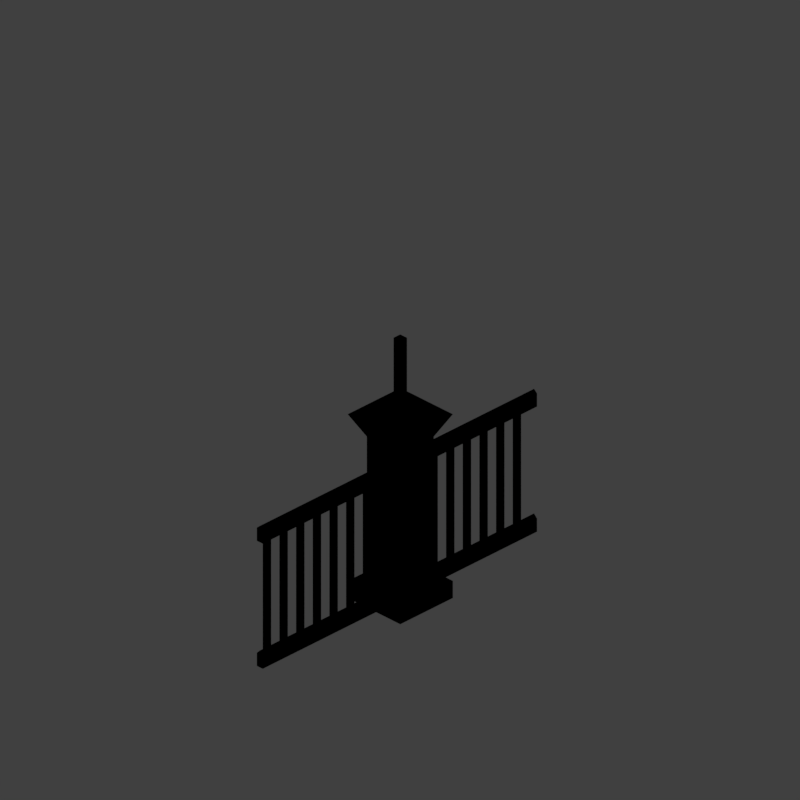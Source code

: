 # Source: wallmm17_V002.blend  (saved by Blender 2.79.0; exported with 4.5.12 LTS)
import bpy
from mathutils import Matrix  # noqa: F401  (used for matrix-valued properties, if any)

bpy.ops.wm.read_factory_settings(use_empty=True)
scene = bpy.context.scene
scene.name = 'Scene'

# ---- collections
col_collection_1 = bpy.data.collections.new('Collection 1'); scene.collection.children.link(col_collection_1)

# ---- materials (node trees are filled in below, after node groups)
mat_rock = bpy.data.materials.new('Rock')
mat_rock.alpha_threshold = 0.0
mat_rock.use_transparent_shadow = False
mat_rock.diffuse_color = (0.7656, 0.7656, 0.7656, 1.0)
mat_rock.specular_color = (0.9135, 0.8759, 1.0)
mat_rock.roughness = 0.5
mat_rock.specular_intensity = 0.7417
mat_marble = bpy.data.materials.new('marble')
mat_marble.alpha_threshold = 0.0
mat_marble.use_transparent_shadow = False
mat_marble.diffuse_color = (0.5502, 0.4709, 0.3987, 1.0)
mat_marble.specular_color = (0.3376, 0.3241, 0.3685)
mat_marble.roughness = 0.5
mat_marble.specular_intensity = 0.7417
mat_recolorable_1_001 = bpy.data.materials.new('Recolorable 1.001')
mat_recolorable_1_001.alpha_threshold = 0.0
mat_recolorable_1_001.use_transparent_shadow = False
mat_recolorable_1_001.pass_index = 1
mat_recolorable_1_001.diffuse_color = (0.0195, 0.1408, 0.05134, 1.0)
mat_recolorable_1_001.roughness = 0.5
mat_recolorable_1_001.specular_intensity = 0.0
mat_recolorable_1 = bpy.data.materials.new('Recolorable 1')
mat_recolorable_1.alpha_threshold = 0.0
mat_recolorable_1.use_transparent_shadow = False
mat_recolorable_1.pass_index = 1
mat_recolorable_1.diffuse_color = (0.1, 0.9, 0.3, 1.0)
mat_recolorable_1.roughness = 0.5
mat_recolorable_1.specular_intensity = 1.0

# ---- material node trees

# ---- world
world_world = bpy.data.worlds.new('World'); scene.world = world_world
world_world.color = (0.05088, 0.05088, 0.05088)
world_world.use_sun_shadow = False
world_world.sun_shadow_jitter_overblur = 0.0
world_world.cycles.sampling_method = 'MANUAL'
world_world.light_settings.distance = 0.0

# ---- cameras
cam_camera = bpy.data.cameras.new('Camera')
cam_camera.type = 'ORTHO'
cam_camera.sensor_fit = 'HORIZONTAL'
cam_camera.clip_start = 220.0
cam_camera.clip_end = 340.0
cam_camera.lens = 35.0
cam_camera.sensor_width = 1.0
cam_camera.sensor_height = 18.0
cam_camera.ortho_scale = 8.486
cam_camera.shift_x = -0.000345
cam_camera.shift_y = 0.25
cam_camera.dof.focus_distance = 0.0
cam_camera.dof.aperture_fstop = 128.0
cam_camera.dof.aperture_blades = 6

# ---- lights
light_lightdome = bpy.data.lights.new('LightDome', 'SUN')
light_lightdome.transmission_factor = 0.0
light_lightdome.angle = 0.1993
light_lightdome.energy = 0.1
light_lightdome.shadow_buffer_clip_start = 0.5
light_lightdome.shadow_soft_size = 0.1
light_lightdome.shadow_cascade_max_distance = 1000.0
light_fillerlight = bpy.data.lights.new('FillerLight', 'SUN')
light_fillerlight.transmission_factor = 0.0
light_fillerlight.angle = 0.9273
light_fillerlight.energy = 0.5
light_fillerlight.shadow_buffer_clip_start = 0.5
light_fillerlight.shadow_soft_size = 0.5
light_fillerlight.shadow_cascade_max_distance = 1000.0
light_mainlight = bpy.data.lights.new('MainLight', 'SUN')
light_mainlight.transmission_factor = 0.0
light_mainlight.angle = 0.9273
light_mainlight.energy = 1.3
light_mainlight.shadow_buffer_clip_start = 0.5
light_mainlight.shadow_soft_size = 0.5
light_mainlight.shadow_cascade_max_distance = 1000.0

# ---- meshes
me_cube_001 = bpy.data.meshes.new('Cube.001')
me_cube_001.from_pydata([(-2.0, -2.0, 0.0), (-2.0, -2.0, 1.633), (-2.0, 2.0, 0.0), (-2.0, 2.0, 1.633), (2.0, -2.0, 0.0), (2.0, -2.0, 1.633), (2.0, 2.0, 0.0), (2.0, 2.0, 1.633)], [], [(0, 1, 3, 2), (2, 3, 7, 6), (6, 7, 5, 4), (4, 5, 1, 0), (2, 6, 4, 0), (7, 3, 1, 5)])
me_cube_001.use_remesh_preserve_volume = False
me_cube_001.use_remesh_preserve_attributes = False
me_cube_001.use_mirror_vertex_groups = False
me_cube_001.update()
me_cube = bpy.data.meshes.new('Cube')
me_cube.from_pydata([(-0.3944, -0.3944, 0.0), (-0.3944, -0.3944, 2.251), (-0.3944, 0.3944, 0.0), (-0.3944, 0.3944, 2.251), (0.3944, -0.3944, 0.0), (0.3944, -0.3944, 2.251), (0.3944, 0.3944, 0.0), (0.3944, 0.3944, 2.251), (-0.3944, -0.3944, 0.2094), (-0.3944, 0.3944, 0.2094), (0.3944, 0.3944, 0.2094), (0.3944, -0.3944, 0.2094), (-0.2508, -0.2508, 1.977), (-0.2508, 0.2508, 1.977), (0.2508, 0.2508, 1.977), (0.2508, -0.2508, 1.977), (-0.2508, 0.2508, 0.2094), (0.2508, 0.2508, 0.2094), (0.2508, -0.2508, 0.2094), (-0.2508, -0.2508, 0.2094)], [], [(12, 1, 3, 13), (13, 3, 7, 14), (14, 7, 5, 15), (15, 5, 1, 12), (2, 6, 4, 0), (7, 3, 1, 5), (4, 11, 8, 0), (6, 10, 11, 4), (2, 9, 10, 6), (0, 8, 9, 2), (18, 15, 12, 19), (17, 14, 15, 18), (16, 13, 14, 17), (19, 12, 13, 16), (8, 19, 16, 9), (9, 16, 17, 10), (10, 17, 18, 11), (11, 18, 19, 8)])
me_cube.polygons.foreach_set('material_index', [0, 0, 0, 0, 1, 1, 1, 1, 1, 1, 0, 0, 0, 0, 1, 1, 1, 1])
me_cube.materials.append(mat_rock)
me_cube.materials.append(mat_marble)
me_cube.use_remesh_preserve_volume = False
me_cube.use_remesh_preserve_attributes = False
me_cube.use_mirror_vertex_groups = False
me_cube.update()
me_cube_000 = bpy.data.meshes.new('Cube.000')
me_cube_000.from_pydata([(-0.06298, 0.05001, -2.265e-06), (0.06298, 0.05001, -2.265e-06), (-0.06298, 0.05001, 3.266), (0.06298, 0.05001, 3.266), (0.187, 0.05001, -2.265e-06), (0.313, 0.05001, -2.265e-06), (0.187, 0.05001, 3.266), (0.313, 0.05001, 3.266), (0.437, 0.05001, -2.265e-06), (0.563, 0.05001, -2.265e-06), (0.437, 0.05001, 3.266), (0.563, 0.05001, 3.266), (0.687, 0.05001, -2.265e-06), (0.813, 0.05001, -2.265e-06), (0.687, 0.05001, 3.266), (0.813, 0.05001, 3.266), (0.937, 0.05001, -2.265e-06), (1.063, 0.05001, -2.265e-06), (0.937, 0.05001, 3.266), (1.063, 0.05001, 3.266), (1.187, 0.05001, -2.265e-06), (1.313, 0.05001, -2.265e-06), (1.187, 0.05001, 3.266), (1.313, 0.05001, 3.266), (1.437, 0.05001, -2.265e-06), (1.563, 0.05001, -2.265e-06), (1.437, 0.05001, 3.266), (1.563, 0.05001, 3.266), (1.687, 0.05001, -2.265e-06), (1.813, 0.05001, -2.265e-06), (1.687, 0.05001, 3.266), (1.813, 0.05001, 3.266), (1.937, 0.05001, -2.265e-06), (2.063, 0.05001, -2.265e-06), (1.937, 0.05001, 3.266), (2.063, 0.05001, 3.266), (2.187, 0.05001, -2.265e-06), (2.313, 0.05001, -2.265e-06), (2.187, 0.05001, 3.266), (2.313, 0.05001, 3.266), (2.437, 0.05001, -2.265e-06), (2.563, 0.05001, -2.265e-06), (2.437, 0.05001, 3.266), (2.563, 0.05001, 3.266), (2.687, 0.05001, -2.265e-06), (2.813, 0.05001, -2.265e-06), (2.687, 0.05001, 3.266), (2.813, 0.05001, 3.266), (2.937, 0.05001, -2.265e-06), (3.063, 0.05001, -2.265e-06), (2.937, 0.05001, 3.266), (3.063, 0.05001, 3.266), (3.187, 0.05001, -2.265e-06), (3.313, 0.05001, -2.265e-06), (3.187, 0.05001, 3.266), (3.313, 0.05001, 3.266), (3.437, 0.05001, -2.265e-06), (3.563, 0.05001, -2.265e-06), (3.437, 0.05001, 3.266), (3.563, 0.05001, 3.266), (3.687, 0.05001, -2.265e-06), (3.813, 0.05001, -2.265e-06), (3.687, 0.05001, 3.266), (3.813, 0.05001, 3.266), (2.0, 0.05048, 6.376), (2.0, 0.05048, 4.384), (2.0, -0.05048, 6.376), (2.0, -0.05048, 4.384), (1.9, 0.05048, 6.376), (1.9, 0.05048, 4.384), (1.9, -0.05048, 6.376), (1.9, -0.05048, 4.384)], [], [(0, 1, 3, 2), (4, 5, 7, 6), (8, 9, 11, 10), (12, 13, 15, 14), (16, 17, 19, 18), (20, 21, 23, 22), (24, 25, 27, 26), (28, 29, 31, 30), (32, 33, 35, 34), (36, 37, 39, 38), (40, 41, 43, 42), (44, 45, 47, 46), (48, 49, 51, 50), (52, 53, 55, 54), (56, 57, 59, 58), (60, 61, 63, 62), (69, 65, 67, 71), (71, 70, 68, 69), (64, 68, 70, 66), (65, 64, 66, 67), (69, 68, 64, 65), (67, 66, 70, 71)])
me_cube_000.polygons.foreach_set('material_index', [0, 0, 0, 0, 0, 0, 0, 0, 0, 0, 0, 0, 0, 0, 0, 0, 1, 1, 1, 1, 1, 1])
_uv = me_cube_000.uv_layers.new(name='UVMap')
_uv.uv.foreach_set('vector', [0.4696, 0.2158, 0.4915, 0.2158, 0.4915, 0.7842, 0.4696, 0.7842, 0.3582, 0.2158, 0.3801, 0.2158, 0.3801, 0.7842, 0.3582, 0.7842, 0.4473, 0.2158, 0.4692, 0.2158, 0.4692, 0.7842, 0.4473, 0.7842, 0.269, 0.2158, 0.291, 0.2158, 0.291, 0.7842, 0.269, 0.7842, 0.3359, 0.2158, 0.3578, 0.2158, 0.3578, 0.7842, 0.3359, 0.7842, 0.3136, 0.2158, 0.3355, 0.2158, 0.3355, 0.7842, 0.3136, 0.7842, 0.2468, 0.2158, 0.2687, 0.2158, 0.2687, 0.7842, 0.2468, 0.7842, 0.2913, 0.2158, 0.3132, 0.2158, 0.3132, 0.7842, 0.2913, 0.7842, 0.425, 0.2158, 0.4469, 0.2158, 0.4469, 0.7842, 0.425, 0.7842, 0.4027, 0.2158, 0.4247, 0.2158, 0.4247, 0.7842, 0.4027, 0.7842, 0.3805, 0.2158, 0.4024, 0.2158, 0.4024, 0.7842, 0.3805, 0.7842, 0.1576, 0.2158, 0.1795, 0.2158, 0.1795, 0.7842, 0.1576, 0.7842, 0.1353, 0.2158, 0.1573, 0.2158, 0.1573, 0.7842, 0.1353, 0.7842, 0.2245, 0.2158, 0.2464, 0.2158, 0.2464, 0.7842, 0.2245, 0.7842, 0.2022, 0.2158, 0.2241, 0.2158, 0.2241, 0.7842, 0.2022, 0.7842, 0.1799, 0.2158, 0.2018, 0.2158, 0.2018, 0.7842, 0.1799, 0.7842, 0.0, 0.0, 0.0, 0.0, 0.0, 0.0, 0.0, 0.0, 0.0, 0.0, 0.0, 0.0, 0.0, 0.0, 0.0, 0.0, 0.0, 0.0, 0.0, 0.0, 0.0, 0.0, 0.0, 0.0, 0.0, 0.0, 0.0, 0.0, 0.0, 0.0, 0.0, 0.0, 0.0, 0.0, 0.0, 0.0, 0.0, 0.0, 0.0, 0.0, 0.0, 0.0, 0.0, 0.0, 0.0, 0.0, 0.0, 0.0])
me_cube_000.materials.append(mat_recolorable_1_001)
me_cube_000.materials.append(mat_recolorable_1)
me_cube_000.use_remesh_preserve_volume = False
me_cube_000.use_remesh_preserve_attributes = False
me_cube_000.use_mirror_vertex_groups = False
me_cube_000.update()
me_cube_002 = bpy.data.meshes.new('Cube.002')
me_cube_002.from_pydata([(2.057, 0.09435, -0.06028), (2.057, 0.005653, -0.06028), (-2.057, 0.005653, -0.06028), (-2.057, 0.09435, -0.06028), (2.057, 0.09435, 3.326), (2.057, 0.005653, 3.326), (-2.057, 0.005653, 3.326), (-2.057, 0.09435, 3.326), (-2.057, 0.005653, 3.005), (-2.057, 0.09435, 3.005), (2.057, 0.005653, 3.005), (2.057, 0.09435, 3.005), (2.057, 0.09435, 0.2603), (2.057, 0.005653, 0.2603), (-2.057, 0.09435, 0.2603), (-2.057, 0.005653, 0.2603), (2.057, 0.05, 3.405), (-2.057, 0.05, 3.405), (-2.057, 0.05, 3.005), (2.057, 0.05, 3.005), (2.057, 0.05, -0.06028), (-2.057, 0.05, -0.06028), (2.057, 0.05, 0.3521), (-2.057, 0.05, 0.3521)], [], [(20, 1, 2, 21), (16, 17, 6, 5), (16, 19, 11, 4), (6, 8, 10, 5), (4, 11, 9, 7), (17, 18, 8, 6), (19, 10, 8, 18), (22, 23, 15, 13), (1, 13, 15, 2), (20, 22, 13, 1), (21, 23, 14, 3), (3, 14, 12, 0), (11, 19, 18, 9), (7, 9, 18, 17), (5, 10, 19, 16), (4, 7, 17, 16), (2, 15, 23, 21), (0, 12, 22, 20), (12, 14, 23, 22), (0, 20, 21, 3)])
_uv = me_cube_002.uv_layers.new(name='UVMap')
_uv.uv.foreach_set('vector', [0.5024, 0.355, 0.5024, 0.3531, 0.329, 0.3531, 0.329, 0.355, 0.5024, 0.3278, 0.329, 0.3278, 0.329, 0.3245, 0.5024, 0.3245, 0.5021, 0.3278, 0.5021, 0.311, 0.504, 0.311, 0.504, 0.3245, 0.4976, 0.3245, 0.4976, 0.311, 0.671, 0.311, 0.671, 0.3245, 0.5024, 0.3245, 0.5024, 0.311, 0.329, 0.311, 0.329, 0.3245, 0.5021, 0.3278, 0.5021, 0.311, 0.5002, 0.311, 0.5002, 0.3245, 0.5024, 0.355, 0.5024, 0.3531, 0.329, 0.3531, 0.329, 0.355, 0.5024, 0.3677, 0.329, 0.3677, 0.329, 0.3639, 0.5024, 0.3639, 0.5024, 0.3504, 0.5024, 0.3639, 0.329, 0.3639, 0.329, 0.3504, 0.5021, 0.3504, 0.5021, 0.3677, 0.5002, 0.3639, 0.5002, 0.3504, 0.5021, 0.3504, 0.5021, 0.3677, 0.504, 0.3639, 0.504, 0.3504, 0.4976, 0.3504, 0.4976, 0.3639, 0.671, 0.3639, 0.671, 0.3504, 0.5024, 0.3569, 0.5024, 0.355, 0.329, 0.355, 0.329, 0.3569, 0.504, 0.3245, 0.504, 0.311, 0.5021, 0.311, 0.5021, 0.3278, 0.5002, 0.3245, 0.5002, 0.311, 0.5021, 0.311, 0.5021, 0.3278, 0.5024, 0.3245, 0.329, 0.3245, 0.329, 0.3278, 0.5024, 0.3278, 0.5002, 0.3504, 0.5002, 0.3639, 0.5021, 0.3677, 0.5021, 0.3504, 0.504, 0.3504, 0.504, 0.3639, 0.5021, 0.3677, 0.5021, 0.3504, 0.5024, 0.3639, 0.329, 0.3639, 0.329, 0.3677, 0.5024, 0.3677, 0.5024, 0.3569, 0.5024, 0.355, 0.329, 0.355, 0.329, 0.3569])
me_cube_002.materials.append(mat_recolorable_1)
me_cube_002.use_remesh_preserve_volume = False
me_cube_002.use_remesh_preserve_attributes = False
me_cube_002.use_mirror_vertex_groups = False
me_cube_002.update()
lat_lattice_001 = bpy.data.lattices.new('Lattice.001')
lat_lattice_001.interpolation_type_u = 'KEY_LINEAR'
lat_lattice_001.interpolation_type_v = 'KEY_LINEAR'
lat_lattice_001.interpolation_type_w = 'KEY_LINEAR'
lat_lattice_001.points.foreach_set('co_deform', [-0.5, -0.5, -0.5, 0.5, -0.5, -0.5, -0.5, 0.5, -0.5, 0.5, 0.5, -0.5, -0.5, -0.5, 0.5, 0.5, -0.5, 0.5, -0.5, 0.5, 0.5, 0.5, 0.5, 0.5])

# ---- objects
ob_rig = bpy.data.objects.new('Rig', None)
ob_verticaljoint = bpy.data.objects.new('VerticalJoint', None)
ob_lightdome = bpy.data.objects.new('LightDome', light_lightdome)
ob_fillerlight = bpy.data.objects.new('FillerLight', light_fillerlight)
ob_mainlight = bpy.data.objects.new('Mainlight', light_mainlight)
ob_camera = bpy.data.objects.new('Camera', cam_camera)
ob_cube_001 = bpy.data.objects.new('Cube.001', me_cube_001)
ob_lattice = bpy.data.objects.new('Lattice', lat_lattice_001)
ob_cube = bpy.data.objects.new('Cube', me_cube)
ob_wall_001 = bpy.data.objects.new('Wall.001', me_cube_000)
ob_wall = bpy.data.objects.new('Wall', me_cube_002)

# ---- transforms, parenting, visibility, modifiers, constraints
ob_rig.location = (0.0, 0.0, 0.0)
ob_rig.rotation_mode = 'YXZ'
ob_rig.rotation_euler = (0.0, 0.0, -0.7854)
ob_rig.empty_image_offset = (0.0, 0.0)
ob_rig.hide_viewport = True
ob_rig.hide_select = True
ob_rig.lineart.crease_threshold = 0.0
ob_verticaljoint.parent = ob_rig
ob_verticaljoint.location = (0.0, 0.0, 0.0)
ob_verticaljoint.empty_image_offset = (0.0, 0.0)
ob_verticaljoint.hide_viewport = True
ob_verticaljoint.hide_select = True
ob_verticaljoint.lineart.crease_threshold = 0.0
ob_lightdome.parent = ob_verticaljoint
ob_lightdome.location = (0.0, 0.0, 0.0)
ob_lightdome.hide_viewport = True
ob_lightdome.hide_select = True
ob_lightdome.lineart.crease_threshold = 0.0
ob_fillerlight.parent = ob_verticaljoint
ob_fillerlight.location = (0.0, 0.0, 0.0)
ob_fillerlight.rotation_euler = (0.0, -1.265, 2.007)
ob_fillerlight.hide_viewport = True
ob_fillerlight.hide_select = True
ob_fillerlight.lineart.crease_threshold = 0.0
ob_mainlight.parent = ob_verticaljoint
ob_mainlight.location = (0.0, 0.0, 0.0)
ob_mainlight.rotation_euler = (1.178, 0.0, 1.571)
ob_mainlight.hide_viewport = True
ob_mainlight.hide_select = True
ob_mainlight.lineart.crease_threshold = 0.0
ob_camera.parent = ob_verticaljoint
ob_camera.location = (0.0, -241.9, 139.7)
ob_camera.rotation_euler = (1.047, 0.0, 0.0)
ob_camera.hide_select = True
ob_camera.lineart.crease_threshold = 0.0
ob_cube_001.location = (0.0, 0.0, 0.0)
ob_cube_001.scale = (1.0, 1.0, 0.5)
ob_cube_001.hide_render = True
ob_cube_001.display_type = 'WIRE'
ob_cube_001.lineart.crease_threshold = 0.0
_m = ob_cube_001.modifiers.new('Array', 'ARRAY')
_m.count = 4
_m.constant_offset_displace = (0.0, 0.0, 0.0)
_m.relative_offset_displace = (0.0, 0.0, 1.0)
ob_lattice.location = (0.0, 0.0, 2.0)
ob_lattice.scale = (4.0, 4.0, 4.0)
ob_lattice.lineart.crease_threshold = 0.0
ob_cube.location = (0.0, 0.0, 0.0)
ob_cube.lineart.crease_threshold = 0.0
_m = ob_cube.modifiers.new('Lattice', 'LATTICE')
_m.object = ob_lattice
ob_wall_001.location = (-1.95, 0.0, 0.0)
ob_wall_001.scale = (1.0, 1.0, 0.5)
ob_wall_001.lock_rotations_4d = False
ob_wall_001.empty_display_type = 'ARROWS'
ob_wall_001.lineart.crease_threshold = 0.0
_m = ob_wall_001.modifiers.new('Array.001', 'ARRAY')
_m.show_render = False
_m.count = 16
_m.use_constant_offset = True
_m.constant_offset_displace = (0.25, 0.0, 0.0)
_m.use_relative_offset = False
_m = ob_wall_001.modifiers.new('Lattice', 'LATTICE')
_m.object = ob_lattice
ob_wall.location = (0.0, 0.0, 0.0)
ob_wall.scale = (1.0, 1.0, 0.5)
ob_wall.lock_rotations_4d = False
ob_wall.empty_display_type = 'ARROWS'
ob_wall.lineart.crease_threshold = 0.0
_m = ob_wall.modifiers.new('Lattice', 'LATTICE')
_m.object = ob_lattice
_m = ob_wall.modifiers.new('Bevel', 'BEVEL')
_m.width = 0.031
_m.width_pct = 0.031
_m.limit_method = 'WEIGHT'
_m.spread = 0.0

# ---- collection membership
col_collection_1.objects.link(ob_rig)
col_collection_1.objects.link(ob_verticaljoint)
col_collection_1.objects.link(ob_lightdome)
col_collection_1.objects.link(ob_fillerlight)
col_collection_1.objects.link(ob_mainlight)
col_collection_1.objects.link(ob_camera)
col_collection_1.objects.link(ob_cube_001)
col_collection_1.objects.link(ob_lattice)
col_collection_1.objects.link(ob_cube)
col_collection_1.objects.link(ob_wall_001)
col_collection_1.objects.link(ob_wall)
def _layer_coll(name, lc=None):
    lc = lc or bpy.context.view_layer.layer_collection
    for c in lc.children:
        if c.name == name: return c
        r = _layer_coll(name, c)
        if r: return r
_layer_coll('Collection 1').holdout = True

# ---- scene / render settings (as saved in the file)
scene.camera = ob_camera
scene.frame_start = 0; scene.frame_end = 250; scene.frame_set(0)
scene.render.engine = 'BLENDER_EEVEE_NEXT'
scene.render.image_settings.compression = 0
scene.render.resolution_x = 96
scene.render.resolution_y = 96
scene.render.dither_intensity = 0.0
scene.render.film_transparent = True
scene.cycles.use_denoising = False
scene.cycles.samples = 128
scene.cycles.sampling_pattern = 'TABULATED_SOBOL'
scene.cycles.use_adaptive_sampling = False
scene.cycles.use_light_tree = False
scene.cycles.blur_glossy = 0.0
scene.cycles.sample_clamp_indirect = 0.0
scene.view_settings.view_transform = 'Standard'
bpy.context.view_layer.update()
